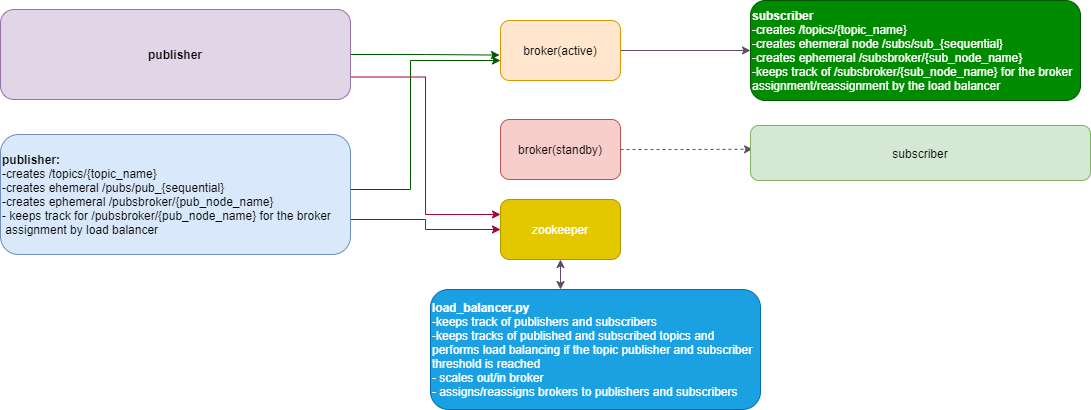

The diagram above was exported from draw.io. Its source (the exported page's mxGraphModel, read from the mxfile embedded in the PNG):
<mxGraphModel dx="2272" dy="1922" grid="1" gridSize="10" guides="1" tooltips="1" connect="1" arrows="1" fold="1" page="1" pageScale="1" pageWidth="850" pageHeight="1100" math="0" shadow="0">
  <root>
    <mxCell id="0" />
    <mxCell id="1" parent="0" />
    <mxCell id="GxpOQGO4--qX6Di0FsEn-1" value="&lt;b&gt;load_balancer.py&lt;/b&gt;&lt;br&gt;-keeps track of publishers and subscribers&lt;br&gt;-keeps tracks of published and subscribed topics and performs load balancing if the topic publisher and subscriber threshold is reached&lt;br&gt;- scales out/in broker&lt;br&gt;- assigns/reassigns brokers to publishers and subscribers" style="rounded=1;whiteSpace=wrap;html=1;fillColor=#1ba1e2;strokeColor=#006EAF;fontColor=#ffffff;align=left;" vertex="1" parent="1">
      <mxGeometry x="290" y="270" width="330" height="120" as="geometry" />
    </mxCell>
    <mxCell id="GxpOQGO4--qX6Di0FsEn-27" style="edgeStyle=orthogonalEdgeStyle;rounded=0;orthogonalLoop=1;jettySize=auto;html=1;exitX=1;exitY=0.5;exitDx=0;exitDy=0;entryX=0.006;entryY=0.432;entryDx=0;entryDy=0;entryPerimeter=0;strokeColor=#614A6B;dashed=1;" edge="1" parent="1" source="GxpOQGO4--qX6Di0FsEn-2" target="GxpOQGO4--qX6Di0FsEn-6">
      <mxGeometry relative="1" as="geometry" />
    </mxCell>
    <mxCell id="GxpOQGO4--qX6Di0FsEn-2" value="broker(standby)" style="rounded=1;whiteSpace=wrap;html=1;fillColor=#f8cecc;strokeColor=#b85450;" vertex="1" parent="1">
      <mxGeometry x="360" y="100" width="120" height="60" as="geometry" />
    </mxCell>
    <mxCell id="GxpOQGO4--qX6Di0FsEn-15" style="edgeStyle=orthogonalEdgeStyle;rounded=0;orthogonalLoop=1;jettySize=auto;html=1;exitX=1;exitY=0.5;exitDx=0;exitDy=0;entryX=-0.008;entryY=0.576;entryDx=0;entryDy=0;entryPerimeter=0;strokeColor=#005700;fillColor=#008a00;" edge="1" parent="1" source="GxpOQGO4--qX6Di0FsEn-3" target="GxpOQGO4--qX6Di0FsEn-8">
      <mxGeometry relative="1" as="geometry" />
    </mxCell>
    <mxCell id="GxpOQGO4--qX6Di0FsEn-29" style="edgeStyle=orthogonalEdgeStyle;rounded=0;orthogonalLoop=1;jettySize=auto;html=1;exitX=1;exitY=0.75;exitDx=0;exitDy=0;entryX=0;entryY=0.25;entryDx=0;entryDy=0;strokeColor=#A50040;fillColor=#d80073;" edge="1" parent="1" source="GxpOQGO4--qX6Di0FsEn-3" target="GxpOQGO4--qX6Di0FsEn-7">
      <mxGeometry relative="1" as="geometry" />
    </mxCell>
    <mxCell id="GxpOQGO4--qX6Di0FsEn-3" value="&lt;b&gt;publisher&lt;/b&gt;" style="rounded=1;whiteSpace=wrap;html=1;fillColor=#e1d5e7;strokeColor=#9673a6;" vertex="1" parent="1">
      <mxGeometry x="-140" y="-10" width="350" height="90" as="geometry" />
    </mxCell>
    <mxCell id="GxpOQGO4--qX6Di0FsEn-12" style="edgeStyle=orthogonalEdgeStyle;rounded=0;orthogonalLoop=1;jettySize=auto;html=1;exitX=1;exitY=0.5;exitDx=0;exitDy=0;entryX=0;entryY=0.5;entryDx=0;entryDy=0;fillColor=#d80073;strokeColor=#A50040;" edge="1" parent="1" source="GxpOQGO4--qX6Di0FsEn-4" target="GxpOQGO4--qX6Di0FsEn-7">
      <mxGeometry relative="1" as="geometry">
        <Array as="points">
          <mxPoint x="210" y="200" />
          <mxPoint x="285" y="200" />
          <mxPoint x="285" y="210" />
        </Array>
      </mxGeometry>
    </mxCell>
    <mxCell id="GxpOQGO4--qX6Di0FsEn-18" style="edgeStyle=orthogonalEdgeStyle;rounded=0;orthogonalLoop=1;jettySize=auto;html=1;exitX=1;exitY=0.5;exitDx=0;exitDy=0;entryX=0;entryY=0.667;entryDx=0;entryDy=0;entryPerimeter=0;strokeColor=#005700;fillColor=#008a00;" edge="1" parent="1" source="GxpOQGO4--qX6Di0FsEn-4" target="GxpOQGO4--qX6Di0FsEn-8">
      <mxGeometry relative="1" as="geometry">
        <Array as="points">
          <mxPoint x="270" y="170" />
          <mxPoint x="270" y="41" />
        </Array>
      </mxGeometry>
    </mxCell>
    <mxCell id="GxpOQGO4--qX6Di0FsEn-4" value="&lt;b&gt;publisher:&lt;/b&gt;&lt;br&gt;-creates /topics/{topic_name}&lt;br&gt;-creates ehemeral /pubs/pub_{sequential}&lt;br&gt;-creates ephemeral /pubsbroker/{pub_node_name}&lt;br&gt;- keeps track for /pubsbroker/{pub_node_name} for the broker&amp;nbsp; &amp;nbsp; &amp;nbsp;assignment by load balancer" style="rounded=1;whiteSpace=wrap;html=1;fillColor=#dae8fc;strokeColor=#6c8ebf;align=left;" vertex="1" parent="1">
      <mxGeometry x="-140" y="115" width="350" height="120" as="geometry" />
    </mxCell>
    <mxCell id="GxpOQGO4--qX6Di0FsEn-5" value="&lt;b&gt;subscriber&lt;/b&gt;&lt;br&gt;-creates /topics/{topic_name}&lt;br&gt;-creates ehemeral node /subs/sub_{sequential}&lt;br&gt;-creates ephemeral /subsbroker/{sub_node_name}&lt;br&gt;-keeps track of /subsbroker/{sub_node_name} for the broker assignment/reassignment by the load balancer" style="rounded=1;whiteSpace=wrap;html=1;fillColor=#008a00;strokeColor=#005700;fontColor=#ffffff;align=left;" vertex="1" parent="1">
      <mxGeometry x="610" y="-19" width="330" height="100" as="geometry" />
    </mxCell>
    <mxCell id="GxpOQGO4--qX6Di0FsEn-6" value="subscriber" style="rounded=1;whiteSpace=wrap;html=1;fillColor=#d5e8d4;strokeColor=#82b366;" vertex="1" parent="1">
      <mxGeometry x="610" y="106" width="340" height="55" as="geometry" />
    </mxCell>
    <mxCell id="GxpOQGO4--qX6Di0FsEn-7" value="zookeeper" style="rounded=1;whiteSpace=wrap;html=1;fillColor=#e3c800;strokeColor=#B09500;fontColor=#ffffff;" vertex="1" parent="1">
      <mxGeometry x="360" y="180" width="120" height="60" as="geometry" />
    </mxCell>
    <mxCell id="GxpOQGO4--qX6Di0FsEn-25" style="edgeStyle=orthogonalEdgeStyle;rounded=0;orthogonalLoop=1;jettySize=auto;html=1;exitX=1;exitY=0.5;exitDx=0;exitDy=0;entryX=0;entryY=0.5;entryDx=0;entryDy=0;strokeColor=#614A6B;" edge="1" parent="1" source="GxpOQGO4--qX6Di0FsEn-8" target="GxpOQGO4--qX6Di0FsEn-5">
      <mxGeometry relative="1" as="geometry" />
    </mxCell>
    <mxCell id="GxpOQGO4--qX6Di0FsEn-8" value="broker(active)" style="rounded=1;whiteSpace=wrap;html=1;fillColor=#ffe6cc;strokeColor=#d79b00;" vertex="1" parent="1">
      <mxGeometry x="360" y="1" width="120" height="60" as="geometry" />
    </mxCell>
    <mxCell id="GxpOQGO4--qX6Di0FsEn-22" value="" style="endArrow=classic;startArrow=classic;html=1;strokeColor=#614A6B;entryX=0.5;entryY=1;entryDx=0;entryDy=0;" edge="1" parent="1" target="GxpOQGO4--qX6Di0FsEn-7">
      <mxGeometry width="50" height="50" relative="1" as="geometry">
        <mxPoint x="420" y="270" as="sourcePoint" />
        <mxPoint x="470" y="220" as="targetPoint" />
      </mxGeometry>
    </mxCell>
  </root>
</mxGraphModel>